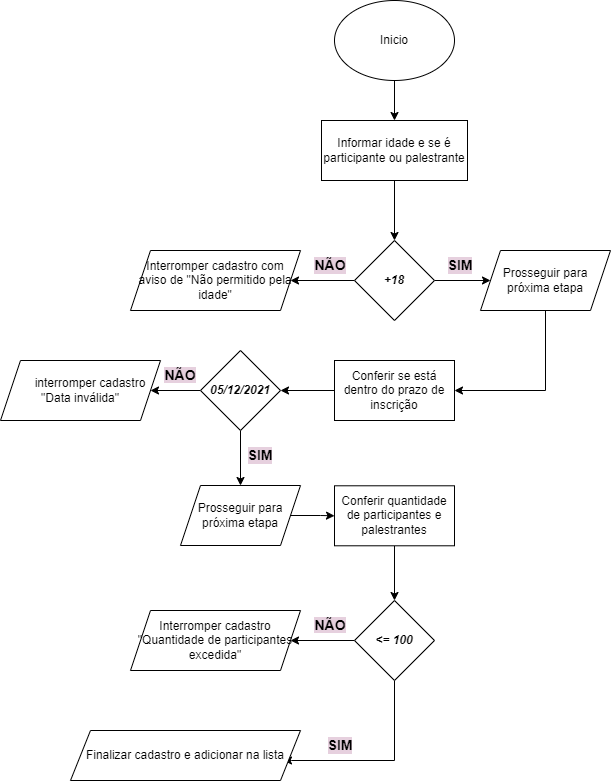

The diagram above was exported from draw.io. Its source (the exported page's mxGraphModel, read from the mxfile embedded in the PNG):
<mxGraphModel dx="893" dy="818" grid="1" gridSize="10" guides="1" tooltips="1" connect="1" arrows="1" fold="1" page="1" pageScale="1" pageWidth="827" pageHeight="1169" background="none" math="0" shadow="0">
  <root>
    <mxCell id="0" />
    <mxCell id="1" parent="0" />
    <mxCell id="8Y26A7z6ispM2b8U0kUD-5" value="" style="edgeStyle=orthogonalEdgeStyle;rounded=0;orthogonalLoop=1;jettySize=auto;html=1;" parent="1" source="8Y26A7z6ispM2b8U0kUD-1" target="8Y26A7z6ispM2b8U0kUD-4" edge="1">
      <mxGeometry relative="1" as="geometry" />
    </mxCell>
    <mxCell id="8Y26A7z6ispM2b8U0kUD-1" value="Inicio" style="ellipse;whiteSpace=wrap;html=1;" parent="1" vertex="1">
      <mxGeometry x="354" y="40" width="120" height="80" as="geometry" />
    </mxCell>
    <mxCell id="8Y26A7z6ispM2b8U0kUD-7" style="edgeStyle=orthogonalEdgeStyle;rounded=0;orthogonalLoop=1;jettySize=auto;html=1;exitX=0.5;exitY=1;exitDx=0;exitDy=0;entryX=0.5;entryY=0;entryDx=0;entryDy=0;" parent="1" source="8Y26A7z6ispM2b8U0kUD-4" target="8Y26A7z6ispM2b8U0kUD-6" edge="1">
      <mxGeometry relative="1" as="geometry" />
    </mxCell>
    <mxCell id="8Y26A7z6ispM2b8U0kUD-4" value="Informar idade e se é participante ou palestrante" style="whiteSpace=wrap;html=1;" parent="1" vertex="1">
      <mxGeometry x="341" y="160" width="146" height="60" as="geometry" />
    </mxCell>
    <mxCell id="8Y26A7z6ispM2b8U0kUD-10" style="edgeStyle=orthogonalEdgeStyle;rounded=0;orthogonalLoop=1;jettySize=auto;html=1;exitX=0;exitY=0.5;exitDx=0;exitDy=0;entryX=1;entryY=0.5;entryDx=0;entryDy=0;" parent="1" source="8Y26A7z6ispM2b8U0kUD-6" target="8Y26A7z6ispM2b8U0kUD-8" edge="1">
      <mxGeometry relative="1" as="geometry" />
    </mxCell>
    <mxCell id="8Y26A7z6ispM2b8U0kUD-11" style="edgeStyle=orthogonalEdgeStyle;rounded=0;orthogonalLoop=1;jettySize=auto;html=1;exitX=1;exitY=0.5;exitDx=0;exitDy=0;" parent="1" source="8Y26A7z6ispM2b8U0kUD-6" target="8Y26A7z6ispM2b8U0kUD-9" edge="1">
      <mxGeometry relative="1" as="geometry" />
    </mxCell>
    <mxCell id="8Y26A7z6ispM2b8U0kUD-6" value="&lt;b&gt;&lt;i&gt;+18&lt;/i&gt;&lt;/b&gt;" style="rhombus;whiteSpace=wrap;html=1;" parent="1" vertex="1">
      <mxGeometry x="374" y="280" width="80" height="80" as="geometry" />
    </mxCell>
    <mxCell id="8Y26A7z6ispM2b8U0kUD-8" value="Interromper cadastro com aviso de &quot;Não permitido pela idade&quot;" style="shape=parallelogram;perimeter=parallelogramPerimeter;whiteSpace=wrap;html=1;fixedSize=1;" parent="1" vertex="1">
      <mxGeometry x="150" y="290" width="170" height="60" as="geometry" />
    </mxCell>
    <mxCell id="8Y26A7z6ispM2b8U0kUD-16" style="edgeStyle=orthogonalEdgeStyle;rounded=0;orthogonalLoop=1;jettySize=auto;html=1;exitX=0.5;exitY=1;exitDx=0;exitDy=0;entryX=1;entryY=0.5;entryDx=0;entryDy=0;fontFamily=Helvetica;fontSize=14;" parent="1" source="8Y26A7z6ispM2b8U0kUD-9" target="8Y26A7z6ispM2b8U0kUD-15" edge="1">
      <mxGeometry relative="1" as="geometry" />
    </mxCell>
    <mxCell id="8Y26A7z6ispM2b8U0kUD-9" value="Prosseguir para próxima etapa" style="shape=parallelogram;perimeter=parallelogramPerimeter;whiteSpace=wrap;html=1;fixedSize=1;" parent="1" vertex="1">
      <mxGeometry x="500" y="290" width="130" height="60" as="geometry" />
    </mxCell>
    <mxCell id="8Y26A7z6ispM2b8U0kUD-12" value="NÃO" style="text;html=1;strokeColor=none;fillColor=none;align=center;verticalAlign=middle;whiteSpace=wrap;rounded=0;fontStyle=1;fontSize=14;fontFamily=Helvetica;labelBackgroundColor=#E6D0DE;" parent="1" vertex="1">
      <mxGeometry x="320" y="290" width="60" height="30" as="geometry" />
    </mxCell>
    <mxCell id="8Y26A7z6ispM2b8U0kUD-13" value="SIM" style="text;html=1;strokeColor=none;fillColor=none;align=center;verticalAlign=middle;whiteSpace=wrap;rounded=0;fontFamily=Helvetica;fontSize=14;fontStyle=1;labelBackgroundColor=#E6D0DE;" parent="1" vertex="1">
      <mxGeometry x="450" y="290" width="60" height="30" as="geometry" />
    </mxCell>
    <mxCell id="8Y26A7z6ispM2b8U0kUD-18" style="edgeStyle=orthogonalEdgeStyle;rounded=0;orthogonalLoop=1;jettySize=auto;html=1;exitX=0;exitY=0.5;exitDx=0;exitDy=0;entryX=1;entryY=0.5;entryDx=0;entryDy=0;fontFamily=Helvetica;fontSize=12;" parent="1" source="8Y26A7z6ispM2b8U0kUD-15" target="8Y26A7z6ispM2b8U0kUD-17" edge="1">
      <mxGeometry relative="1" as="geometry" />
    </mxCell>
    <mxCell id="8Y26A7z6ispM2b8U0kUD-15" value="Conferir se está dentro do prazo de inscrição" style="rounded=0;whiteSpace=wrap;html=1;labelBackgroundColor=none;fontFamily=Helvetica;fontSize=12;" parent="1" vertex="1">
      <mxGeometry x="354" y="400" width="120" height="60" as="geometry" />
    </mxCell>
    <mxCell id="8Y26A7z6ispM2b8U0kUD-21" style="edgeStyle=orthogonalEdgeStyle;rounded=0;orthogonalLoop=1;jettySize=auto;html=1;exitX=0;exitY=0.5;exitDx=0;exitDy=0;fontFamily=Helvetica;fontSize=12;" parent="1" source="8Y26A7z6ispM2b8U0kUD-17" target="8Y26A7z6ispM2b8U0kUD-19" edge="1">
      <mxGeometry relative="1" as="geometry" />
    </mxCell>
    <mxCell id="8Y26A7z6ispM2b8U0kUD-22" style="edgeStyle=orthogonalEdgeStyle;rounded=0;orthogonalLoop=1;jettySize=auto;html=1;exitX=0.5;exitY=1;exitDx=0;exitDy=0;entryX=0.5;entryY=0;entryDx=0;entryDy=0;fontFamily=Helvetica;fontSize=12;" parent="1" source="8Y26A7z6ispM2b8U0kUD-17" target="8Y26A7z6ispM2b8U0kUD-20" edge="1">
      <mxGeometry relative="1" as="geometry" />
    </mxCell>
    <mxCell id="8Y26A7z6ispM2b8U0kUD-17" value="&lt;b&gt;&lt;i&gt;05/12/2021&lt;/i&gt;&lt;/b&gt;" style="rhombus;whiteSpace=wrap;html=1;labelBackgroundColor=none;fontFamily=Helvetica;fontSize=12;" parent="1" vertex="1">
      <mxGeometry x="220" y="390" width="80" height="80" as="geometry" />
    </mxCell>
    <mxCell id="8Y26A7z6ispM2b8U0kUD-19" value="&amp;nbsp; &amp;nbsp; &amp;nbsp; interromper cadastro &quot;Data inválida&quot;" style="shape=parallelogram;perimeter=parallelogramPerimeter;whiteSpace=wrap;html=1;fixedSize=1;labelBackgroundColor=none;fontFamily=Helvetica;fontSize=12;" parent="1" vertex="1">
      <mxGeometry x="20" y="400" width="160" height="60" as="geometry" />
    </mxCell>
    <mxCell id="8Y26A7z6ispM2b8U0kUD-27" style="edgeStyle=orthogonalEdgeStyle;rounded=0;orthogonalLoop=1;jettySize=auto;html=1;exitX=1;exitY=0.5;exitDx=0;exitDy=0;fontFamily=Helvetica;fontSize=12;" parent="1" source="8Y26A7z6ispM2b8U0kUD-20" target="8Y26A7z6ispM2b8U0kUD-28" edge="1">
      <mxGeometry relative="1" as="geometry">
        <mxPoint x="360" y="555.2941176470588" as="targetPoint" />
      </mxGeometry>
    </mxCell>
    <mxCell id="8Y26A7z6ispM2b8U0kUD-20" value="&lt;div&gt;&lt;span&gt;Prosseguir para próxima etapa&lt;/span&gt;&lt;/div&gt;" style="shape=parallelogram;perimeter=parallelogramPerimeter;whiteSpace=wrap;html=1;fixedSize=1;labelBackgroundColor=none;fontFamily=Helvetica;fontSize=12;align=center;" parent="1" vertex="1">
      <mxGeometry x="200" y="525" width="120" height="60" as="geometry" />
    </mxCell>
    <mxCell id="8Y26A7z6ispM2b8U0kUD-23" value="&lt;b style=&quot;background-color: rgb(230, 208, 222); font-size: 14px;&quot;&gt;NÃO&lt;/b&gt;" style="text;html=1;strokeColor=none;fillColor=none;align=center;verticalAlign=middle;whiteSpace=wrap;rounded=0;labelBackgroundColor=none;fontFamily=Helvetica;fontSize=14;" parent="1" vertex="1">
      <mxGeometry x="170" y="400" width="60" height="30" as="geometry" />
    </mxCell>
    <mxCell id="8Y26A7z6ispM2b8U0kUD-26" value="&lt;b style=&quot;font-size: 14px;&quot;&gt;SIM&lt;/b&gt;" style="text;html=1;strokeColor=none;fillColor=none;align=center;verticalAlign=middle;whiteSpace=wrap;rounded=0;labelBackgroundColor=#E6D0DE;fontFamily=Helvetica;fontSize=14;" parent="1" vertex="1">
      <mxGeometry x="250" y="480" width="60" height="30" as="geometry" />
    </mxCell>
    <mxCell id="8Y26A7z6ispM2b8U0kUD-30" style="edgeStyle=orthogonalEdgeStyle;rounded=0;orthogonalLoop=1;jettySize=auto;html=1;exitX=0.5;exitY=1;exitDx=0;exitDy=0;entryX=0.5;entryY=0;entryDx=0;entryDy=0;fontFamily=Helvetica;fontSize=12;" parent="1" source="8Y26A7z6ispM2b8U0kUD-28" target="8Y26A7z6ispM2b8U0kUD-29" edge="1">
      <mxGeometry relative="1" as="geometry" />
    </mxCell>
    <mxCell id="8Y26A7z6ispM2b8U0kUD-28" value="&lt;div&gt;&lt;span&gt;Conferir quantidade de participantes e palestrantes&lt;/span&gt;&lt;/div&gt;" style="rounded=0;whiteSpace=wrap;html=1;labelBackgroundColor=none;fontFamily=Helvetica;fontSize=12;align=center;" parent="1" vertex="1">
      <mxGeometry x="354" y="525.2941176470588" width="120" height="60" as="geometry" />
    </mxCell>
    <mxCell id="8Y26A7z6ispM2b8U0kUD-31" style="edgeStyle=orthogonalEdgeStyle;rounded=0;orthogonalLoop=1;jettySize=auto;html=1;exitX=0;exitY=0.5;exitDx=0;exitDy=0;fontFamily=Helvetica;fontSize=12;" parent="1" source="8Y26A7z6ispM2b8U0kUD-29" target="8Y26A7z6ispM2b8U0kUD-32" edge="1">
      <mxGeometry relative="1" as="geometry">
        <mxPoint x="320" y="680.1666666666667" as="targetPoint" />
      </mxGeometry>
    </mxCell>
    <mxCell id="8Y26A7z6ispM2b8U0kUD-37" style="edgeStyle=orthogonalEdgeStyle;rounded=0;orthogonalLoop=1;jettySize=auto;html=1;exitX=0.5;exitY=1;exitDx=0;exitDy=0;fontFamily=Helvetica;fontSize=12;entryX=0.926;entryY=0.6;entryDx=0;entryDy=0;entryPerimeter=0;" parent="1" source="8Y26A7z6ispM2b8U0kUD-29" target="8Y26A7z6ispM2b8U0kUD-36" edge="1">
      <mxGeometry relative="1" as="geometry">
        <mxPoint x="330" y="800" as="targetPoint" />
        <Array as="points">
          <mxPoint x="414" y="800" />
          <mxPoint x="311" y="800" />
        </Array>
      </mxGeometry>
    </mxCell>
    <mxCell id="8Y26A7z6ispM2b8U0kUD-29" value="&lt;b&gt;&lt;i&gt;&amp;lt;= 100&lt;/i&gt;&lt;/b&gt;" style="rhombus;whiteSpace=wrap;html=1;labelBackgroundColor=none;fontFamily=Helvetica;fontSize=12;" parent="1" vertex="1">
      <mxGeometry x="374" y="640" width="80" height="80" as="geometry" />
    </mxCell>
    <mxCell id="8Y26A7z6ispM2b8U0kUD-32" value="Interromper cadastro &quot;Quantidade de participantes excedida&quot;" style="shape=parallelogram;perimeter=parallelogramPerimeter;whiteSpace=wrap;html=1;fixedSize=1;labelBackgroundColor=none;fontFamily=Helvetica;fontSize=12;" parent="1" vertex="1">
      <mxGeometry x="150" y="650" width="170" height="60" as="geometry" />
    </mxCell>
    <mxCell id="8Y26A7z6ispM2b8U0kUD-36" value="Finalizar cadastro e adicionar na lista" style="shape=parallelogram;perimeter=parallelogramPerimeter;whiteSpace=wrap;html=1;fixedSize=1;labelBackgroundColor=none;fontFamily=Helvetica;fontSize=12;align=center;" parent="1" vertex="1">
      <mxGeometry x="90" y="770" width="230" height="50" as="geometry" />
    </mxCell>
    <mxCell id="8Y26A7z6ispM2b8U0kUD-38" value="&lt;span style=&quot;background-color: rgb(230, 208, 222); font-size: 14px;&quot;&gt;&lt;b style=&quot;font-size: 14px;&quot;&gt;NÃO&lt;/b&gt;&lt;/span&gt;" style="text;html=1;strokeColor=none;fillColor=none;align=center;verticalAlign=middle;whiteSpace=wrap;rounded=0;labelBackgroundColor=none;fontFamily=Helvetica;fontSize=14;" parent="1" vertex="1">
      <mxGeometry x="320" y="650" width="60" height="30" as="geometry" />
    </mxCell>
    <mxCell id="8Y26A7z6ispM2b8U0kUD-39" value="&lt;b style=&quot;font-size: 14px;&quot;&gt;SIM&lt;/b&gt;" style="text;html=1;strokeColor=none;fillColor=none;align=center;verticalAlign=middle;whiteSpace=wrap;rounded=0;labelBackgroundColor=#E6D0DE;fontFamily=Helvetica;fontSize=14;" parent="1" vertex="1">
      <mxGeometry x="330" y="770" width="60" height="30" as="geometry" />
    </mxCell>
  </root>
</mxGraphModel>